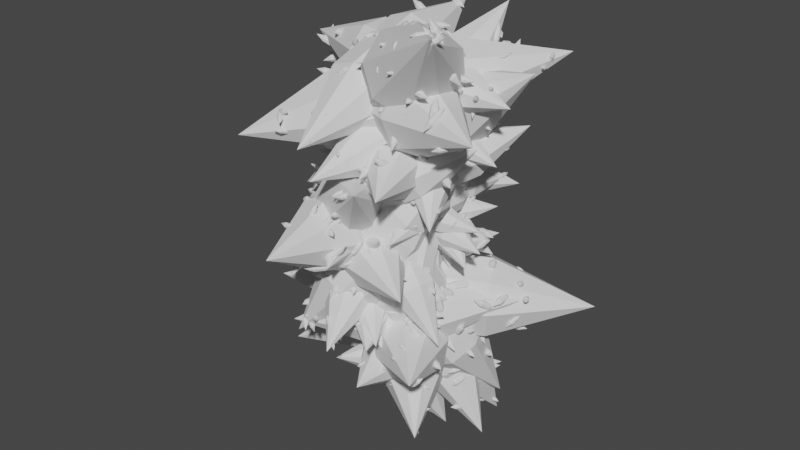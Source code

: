# Source: 1221_GeometryNodes.blend  (saved by Blender 4.2.66; exported with 4.5.12 LTS)
import bpy
from mathutils import Matrix  # noqa: F401  (used for matrix-valued properties, if any)

bpy.ops.wm.read_factory_settings(use_empty=True)
scene = bpy.context.scene
scene.name = 'Scene'

# ---- collections
col_collection = bpy.data.collections.new('Collection'); scene.collection.children.link(col_collection)

# ---- node groups
ng_geometry_nodes = bpy.data.node_groups.new('Geometry Nodes', 'GeometryNodeTree')
_s = ng_geometry_nodes.interface.new_socket(name='Geometry', in_out='OUTPUT', socket_type='NodeSocketGeometry')
_s = ng_geometry_nodes.interface.new_socket(name='Geometry', in_out='INPUT', socket_type='NodeSocketGeometry')
_s = ng_geometry_nodes.interface.new_socket(name='ScaleEvenly', in_out='INPUT', socket_type='NodeSocketBool')
_s.default_value = True
_s = ng_geometry_nodes.interface.new_socket(name='Rotation', in_out='INPUT', socket_type='NodeSocketFloat')
_s.default_value = 1.0
_s.min_value = -1e+04
_s.max_value = 1e+04
ng_geometry_nodes.is_modifier = True
_N = ng_geometry_nodes.nodes; _L = ng_geometry_nodes.links
n0 = _N.new('NodeGroupInput'); n0.name = 'Group Input'; n0.location = (-612, -22)
n1 = _N.new('NodeGroupOutput'); n1.name = 'Group Output'; n1.location = (1118, 14)
n2 = _N.new('GeometryNodeDistributePointsOnFaces'); n2.name = 'Distribute Points on Faces'; n2.location = (-535, -178)
n2.inputs[4].default_value = 40.0
n3 = _N.new('GeometryNodeJoinGeometry'); n3.name = 'Join Geometry'; n3.location = (337, 57)
n4 = _N.new('GeometryNodeInstanceOnPoints'); n4.name = 'Instance on Points'; n4.location = (20, -117)
n5 = _N.new('FunctionNodeRandomValue'); n5.name = 'Random Value'; n5.location = (-706, -446)
n5.data_type = 'FLOAT_VECTOR'
n5.inputs[0].default_value = (-6.283, -6.283, -6.283)
n5.inputs[1].default_value = (6.283, 6.283, 6.283)
n6 = _N.new('ShaderNodeVectorMath'); n6.name = 'Vector Math'; n6.location = (-510, -417)
n6.operation = 'SCALE'
n7 = _N.new('ShaderNodeTexNoise'); n7.name = 'Noise Texture'; n7.location = (-483, -583)
n7.noise_dimensions = '4D'
n7.inputs[1].default_value = 0.4
n7.inputs[2].default_value = 2.0
n7.inputs[3].default_value = 0.0
n8 = _N.new('ShaderNodeMapRange'); n8.name = 'Map Range'; n8.location = (-56, -507)
n8.inputs[1].default_value = 0.2
n8.inputs[2].default_value = 0.8
n8.inputs[3].default_value = 0.1
n9 = _N.new('FunctionNodeSeparateColor'); n9.name = 'Separate Color'; n9.location = (-264, -615)
n10 = _N.new('ShaderNodeCombineXYZ'); n10.name = 'Combine XYZ'; n10.location = (173, -408)
n11 = _N.new('ShaderNodeMapRange'); n11.name = 'Map Range.001'; n11.location = (-66, -847)
n11.inputs[1].default_value = 0.2
n11.inputs[2].default_value = 0.8
n11.inputs[3].default_value = 0.1
n12 = _N.new('GeometryNodeSwitch'); n12.name = 'Switch.001'; n12.location = (243, -662)
n12.input_type = 'FLOAT'
n13 = _N.new('NodeGroupInput'); n13.name = 'Group Input.001'; n13.location = (-748, -959)
n14 = _N.new('GeometryNodeDistributePointsOnFaces'); n14.name = 'Distribute Points on Faces.001'; n14.location = (522, -163)
n14.inputs[4].default_value = 21.0
n15 = _N.new('GeometryNodeJoinGeometry'); n15.name = 'Join Geometry.001'; n15.location = (924, -19)
n16 = _N.new('GeometryNodeRealizeInstances'); n16.name = 'Realize Instances'; n16.location = (200, -107)
n17 = _N.new('GeometryNodeInstanceOnPoints'); n17.name = 'Instance on Points.001'; n17.location = (857, -191)
n18 = _N.new('ShaderNodeVectorMath'); n18.name = 'Vector Math.001'; n18.location = (555, -402)
n18.operation = 'SCALE'
n18.inputs[3].default_value = 0.1
_L.new(n15.outputs[0], n1.inputs[0])
_L.new(n0.outputs[0], n2.inputs[0])
_L.new(n16.outputs[0], n3.inputs[0])
_L.new(n0.outputs[0], n3.inputs[0])
_L.new(n2.outputs[0], n4.inputs[0])
_L.new(n0.outputs[0], n4.inputs[2])
_L.new(n6.outputs[0], n4.inputs[5])
_L.new(n5.outputs[0], n6.inputs[0])
_L.new(n7.outputs[1], n9.inputs[0])
_L.new(n9.outputs[0], n8.inputs[0])
_L.new(n10.outputs[0], n4.inputs[6])
_L.new(n8.outputs[0], n10.inputs[0])
_L.new(n8.outputs[0], n10.inputs[1])
_L.new(n9.outputs[1], n11.inputs[0])
_L.new(n8.outputs[0], n12.inputs[2])
_L.new(n11.outputs[0], n12.inputs[1])
_L.new(n12.outputs[0], n10.inputs[2])
_L.new(n13.outputs[1], n12.inputs[0])
_L.new(n3.outputs[0], n15.inputs[0])
_L.new(n17.outputs[0], n15.inputs[0])
_L.new(n3.outputs[0], n14.inputs[0])
_L.new(n4.outputs[0], n16.inputs[0])
_L.new(n14.outputs[0], n17.inputs[0])
_L.new(n0.outputs[0], n17.inputs[2])
_L.new(n6.outputs[0], n17.inputs[5])
_L.new(n18.outputs[0], n17.inputs[6])
_L.new(n10.outputs[0], n18.inputs[0])
_L.new(n13.outputs[2], n6.inputs[3])
n1.is_active_output = True

# ---- world
world_world = bpy.data.worlds.new('World'); scene.world = world_world
world_world.use_nodes = True; world_world.node_tree.nodes.clear()
_N = world_world.node_tree.nodes; _L = world_world.node_tree.links
n0 = _N.new('ShaderNodeOutputWorld'); n0.name = 'World Output'; n0.location = (300, 300)
n1 = _N.new('ShaderNodeBackground'); n1.name = 'Background'; n1.location = (10, 300)
n1.inputs[0].default_value = (0.05088, 0.05088, 0.05088, 1.0)
_L.new(n1.outputs[0], n0.inputs[0])
n0.is_active_output = True
world_world.color = (0.05088, 0.05088, 0.05088)
world_world.use_sun_shadow = False
world_world.sun_shadow_jitter_overblur = 0.0

# ---- meshes
me_cylinder = bpy.data.meshes.new('Cylinder')
me_cylinder.from_pydata([(-4.844e-09, 0.0, -1.0), (-6.845e-09, 0.0, 1.0), (-4.844e-09, 0.2685, -0.3333), (-4.844e-09, 0.2685, 0.3333), (0.1899, 0.1899, 0.3333), (0.1899, 0.1899, -0.3333), (0.2685, 0.0, 0.3333), (0.2685, 0.0, -0.3333), (0.1899, -0.1899, 0.3333), (0.1899, -0.1899, -0.3333), (-4.844e-09, -0.2685, 0.3333), (-4.844e-09, -0.2685, -0.3333), (-0.1899, -0.1899, 0.3333), (-0.1899, -0.1899, -0.3333), (-0.2685, 0.0, 0.3333), (-0.2685, 0.0, -0.3333), (-0.1899, 0.1899, 0.3333), (-0.1899, 0.1899, -0.3333)], [], [(3, 1, 4), (4, 1, 6), (6, 1, 8), (8, 1, 10), (10, 1, 12), (12, 1, 14), (14, 1, 16), (16, 1, 3), (0, 17, 2), (17, 16, 3, 2), (0, 15, 17), (15, 14, 16, 17), (0, 13, 15), (13, 12, 14, 15), (0, 11, 13), (11, 10, 12, 13), (0, 9, 11), (9, 8, 10, 11), (0, 7, 9), (7, 6, 8, 9), (0, 5, 7), (5, 4, 6, 7), (0, 2, 5), (2, 3, 4, 5)])
_uv = me_cylinder.uv_layers.new(name='UVMap')
_uv.uv.foreach_set('vector', [1.0, 0.8333, 0.875, 1.0, 0.875, 0.8333, 0.875, 0.8333, 0.75, 1.0, 0.75, 0.8333, 0.75, 0.8333, 0.625, 1.0, 0.625, 0.8333, 0.625, 0.8333, 0.5, 1.0, 0.5, 0.8333, 0.5, 0.8333, 0.375, 1.0, 0.375, 0.8333, 0.375, 0.8333, 0.25, 1.0, 0.25, 0.8333, 0.25, 0.8333, 0.125, 1.0, 0.125, 0.8333, 0.125, 0.8333, 0.0, 1.0, 0.0, 0.8333, 0.125, 0.5, 0.125, 0.6667, 0.0, 0.6667, 0.125, 0.6667, 0.125, 0.8333, 0.0, 0.8333, 0.0, 0.6667, 0.25, 0.5, 0.25, 0.6667, 0.125, 0.6667, 0.25, 0.6667, 0.25, 0.8333, 0.125, 0.8333, 0.125, 0.6667, 0.375, 0.5, 0.375, 0.6667, 0.25, 0.6667, 0.375, 0.6667, 0.375, 0.8333, 0.25, 0.8333, 0.25, 0.6667, 0.5, 0.5, 0.5, 0.6667, 0.375, 0.6667, 0.5, 0.6667, 0.5, 0.8333, 0.375, 0.8333, 0.375, 0.6667, 0.625, 0.5, 0.625, 0.6667, 0.5, 0.6667, 0.625, 0.6667, 0.625, 0.8333, 0.5, 0.8333, 0.5, 0.6667, 0.75, 0.5, 0.75, 0.6667, 0.625, 0.6667, 0.75, 0.6667, 0.75, 0.8333, 0.625, 0.8333, 0.625, 0.6667, 0.875, 0.5, 0.875, 0.6667, 0.75, 0.6667, 0.875, 0.6667, 0.875, 0.8333, 0.75, 0.8333, 0.75, 0.6667, 1.0, 0.5, 1.0, 0.6667, 0.875, 0.6667, 1.0, 0.6667, 1.0, 0.8333, 0.875, 0.8333, 0.875, 0.6667])
me_cylinder.update()

# ---- objects
ob_cylinder = bpy.data.objects.new('Cylinder', me_cylinder)

# ---- transforms, parenting, visibility, modifiers, constraints
ob_cylinder.location = (0.0, 0.0, 0.0)
_m = ob_cylinder.modifiers.new('GeometryNodes', 'NODES')
_m.node_group = ng_geometry_nodes
_m.open_manage_panel = True

# ---- collection membership
col_collection.objects.link(ob_cylinder)

# ---- scene / render settings (as saved in the file)
scene.frame_start = 1; scene.frame_end = 250; scene.frame_set(1)
scene.render.engine = 'BLENDER_EEVEE_NEXT'
scene.view_settings.view_transform = 'Filmic'
bpy.context.view_layer.update()

# ---- added for rendering (the .blend has no active camera and no usable light): camera, sun
cam_auto = bpy.data.cameras.new('AutoCamera')
cam_auto.lens = 50.0
cam_auto.sensor_width = 36.0
cam_auto.clip_end = 1000.0
ob_auto_camera = bpy.data.objects.new('AutoCamera', cam_auto)
scene.collection.objects.link(ob_auto_camera)
ob_auto_camera.location = (3.43392, -4.12199, 2.68916)
ob_auto_camera.rotation_euler = (1.09748, -7.21219e-08, 0.694738)
scene.camera = ob_auto_camera
light_auto_sun = bpy.data.lights.new('AutoSun', 'SUN')
light_auto_sun.energy = 3.0
light_auto_sun.angle = 0.0523599
ob_auto_sun = bpy.data.objects.new('AutoSun', light_auto_sun)
scene.collection.objects.link(ob_auto_sun)
ob_auto_sun.rotation_euler = (0.872665, 0.174533, 0.523599)
bpy.context.view_layer.update()
